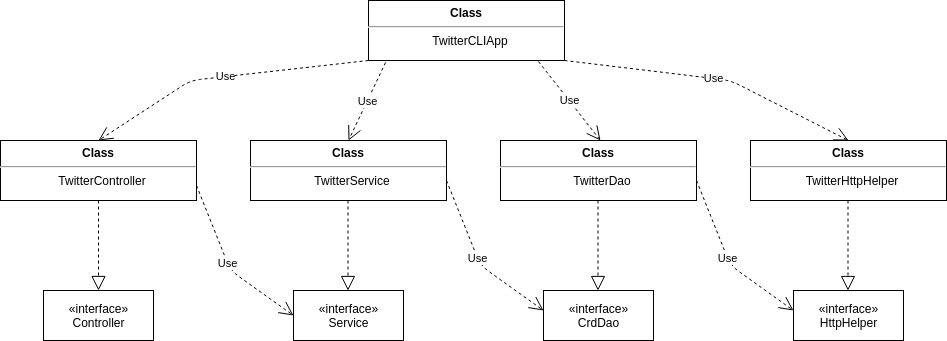

The diagram above was exported from draw.io. Its source (the exported page's mxGraphModel, read from the mxfile embedded in the PNG):
<mxGraphModel dx="2249" dy="705" grid="1" gridSize="10" guides="1" tooltips="1" connect="1" arrows="1" fold="1" page="1" pageScale="1" pageWidth="827" pageHeight="1169" math="0" shadow="0">
  <root>
    <mxCell id="WIyWlLk6GJQsqaUBKTNV-0" />
    <mxCell id="WIyWlLk6GJQsqaUBKTNV-1" parent="WIyWlLk6GJQsqaUBKTNV-0" />
    <mxCell id="WdCfWZvuLJWl8y_EpuSA-4" value="&lt;p style=&quot;margin: 6px 0px 0px&quot;&gt;&lt;b&gt;Class&lt;/b&gt;&lt;/p&gt;&lt;hr&gt;&lt;p style=&quot;margin: 0px ; margin-left: 8px&quot;&gt;TwitterCLIApp&lt;/p&gt;" style="align=center;overflow=fill;html=1;dropTarget=0;" vertex="1" parent="WIyWlLk6GJQsqaUBKTNV-1">
      <mxGeometry x="218" y="80" width="196" height="60" as="geometry" />
    </mxCell>
    <mxCell id="WdCfWZvuLJWl8y_EpuSA-6" value="&lt;p style=&quot;margin: 0px ; margin-top: 6px ; text-align: center&quot;&gt;&lt;b&gt;Class&lt;/b&gt;&lt;/p&gt;&lt;hr&gt;&lt;p style=&quot;text-align: center ; margin: 0px 0px 0px 8px&quot;&gt;TwitterController&lt;/p&gt;" style="align=left;overflow=fill;html=1;dropTarget=0;" vertex="1" parent="WIyWlLk6GJQsqaUBKTNV-1">
      <mxGeometry x="-150" y="220" width="196" height="60" as="geometry" />
    </mxCell>
    <mxCell id="WdCfWZvuLJWl8y_EpuSA-7" value="&lt;p style=&quot;margin: 0px ; margin-top: 6px ; text-align: center&quot;&gt;&lt;b&gt;Class&lt;/b&gt;&lt;/p&gt;&lt;hr&gt;&lt;p style=&quot;text-align: center ; margin: 0px 0px 0px 8px&quot;&gt;TwitterService&lt;/p&gt;" style="align=left;overflow=fill;html=1;dropTarget=0;" vertex="1" parent="WIyWlLk6GJQsqaUBKTNV-1">
      <mxGeometry x="100" y="220" width="196" height="60" as="geometry" />
    </mxCell>
    <mxCell id="WdCfWZvuLJWl8y_EpuSA-8" value="&lt;p style=&quot;margin: 0px ; margin-top: 6px ; text-align: center&quot;&gt;&lt;b&gt;Class&lt;/b&gt;&lt;/p&gt;&lt;hr&gt;&lt;p style=&quot;text-align: center ; margin: 0px 0px 0px 8px&quot;&gt;TwitterDao&lt;/p&gt;" style="align=left;overflow=fill;html=1;dropTarget=0;" vertex="1" parent="WIyWlLk6GJQsqaUBKTNV-1">
      <mxGeometry x="350" y="220" width="196" height="60" as="geometry" />
    </mxCell>
    <mxCell id="WdCfWZvuLJWl8y_EpuSA-9" value="&lt;p style=&quot;margin: 0px ; margin-top: 6px ; text-align: center&quot;&gt;&lt;b&gt;Class&lt;/b&gt;&lt;/p&gt;&lt;hr&gt;&lt;p style=&quot;text-align: center ; margin: 0px 0px 0px 8px&quot;&gt;TwitterHttpHelper&lt;/p&gt;" style="align=left;overflow=fill;html=1;dropTarget=0;" vertex="1" parent="WIyWlLk6GJQsqaUBKTNV-1">
      <mxGeometry x="600" y="220" width="196" height="60" as="geometry" />
    </mxCell>
    <mxCell id="WdCfWZvuLJWl8y_EpuSA-10" value="«interface»&lt;br&gt;Controller" style="html=1;" vertex="1" parent="WIyWlLk6GJQsqaUBKTNV-1">
      <mxGeometry x="-107" y="370" width="110" height="50" as="geometry" />
    </mxCell>
    <mxCell id="WdCfWZvuLJWl8y_EpuSA-11" value="«interface»&lt;br&gt;Service" style="html=1;" vertex="1" parent="WIyWlLk6GJQsqaUBKTNV-1">
      <mxGeometry x="143" y="370" width="110" height="50" as="geometry" />
    </mxCell>
    <mxCell id="WdCfWZvuLJWl8y_EpuSA-12" value="«interface»&lt;br&gt;CrdDao" style="html=1;" vertex="1" parent="WIyWlLk6GJQsqaUBKTNV-1">
      <mxGeometry x="393" y="370" width="110" height="50" as="geometry" />
    </mxCell>
    <mxCell id="WdCfWZvuLJWl8y_EpuSA-13" value="«interface»&lt;br&gt;HttpHelper" style="html=1;" vertex="1" parent="WIyWlLk6GJQsqaUBKTNV-1">
      <mxGeometry x="643" y="370" width="110" height="50" as="geometry" />
    </mxCell>
    <mxCell id="WdCfWZvuLJWl8y_EpuSA-14" value="Use" style="endArrow=open;endSize=12;dashed=1;html=1;entryX=0.5;entryY=0;entryDx=0;entryDy=0;exitX=0;exitY=1;exitDx=0;exitDy=0;" edge="1" parent="WIyWlLk6GJQsqaUBKTNV-1" source="WdCfWZvuLJWl8y_EpuSA-4" target="WdCfWZvuLJWl8y_EpuSA-6">
      <mxGeometry width="160" relative="1" as="geometry">
        <mxPoint x="100" y="140" as="sourcePoint" />
        <mxPoint x="260" y="140" as="targetPoint" />
        <Array as="points">
          <mxPoint x="40" y="160" />
        </Array>
      </mxGeometry>
    </mxCell>
    <mxCell id="WdCfWZvuLJWl8y_EpuSA-15" value="Use" style="endArrow=open;endSize=12;dashed=1;html=1;exitX=0.087;exitY=1.033;exitDx=0;exitDy=0;exitPerimeter=0;entryX=0.5;entryY=0;entryDx=0;entryDy=0;" edge="1" parent="WIyWlLk6GJQsqaUBKTNV-1" source="WdCfWZvuLJWl8y_EpuSA-4" target="WdCfWZvuLJWl8y_EpuSA-7">
      <mxGeometry width="160" relative="1" as="geometry">
        <mxPoint x="220" y="190" as="sourcePoint" />
        <mxPoint x="380" y="190" as="targetPoint" />
      </mxGeometry>
    </mxCell>
    <mxCell id="WdCfWZvuLJWl8y_EpuSA-16" value="Use" style="endArrow=open;endSize=12;dashed=1;html=1;exitX=0.867;exitY=1.017;exitDx=0;exitDy=0;exitPerimeter=0;" edge="1" parent="WIyWlLk6GJQsqaUBKTNV-1" source="WdCfWZvuLJWl8y_EpuSA-4">
      <mxGeometry width="160" relative="1" as="geometry">
        <mxPoint x="350" y="170" as="sourcePoint" />
        <mxPoint x="450" y="220" as="targetPoint" />
      </mxGeometry>
    </mxCell>
    <mxCell id="WdCfWZvuLJWl8y_EpuSA-17" value="Use" style="endArrow=open;endSize=12;dashed=1;html=1;exitX=1;exitY=1;exitDx=0;exitDy=0;entryX=0.5;entryY=0;entryDx=0;entryDy=0;" edge="1" parent="WIyWlLk6GJQsqaUBKTNV-1" source="WdCfWZvuLJWl8y_EpuSA-4" target="WdCfWZvuLJWl8y_EpuSA-9">
      <mxGeometry width="160" relative="1" as="geometry">
        <mxPoint x="540" y="160" as="sourcePoint" />
        <mxPoint x="700" y="160" as="targetPoint" />
        <Array as="points">
          <mxPoint x="580" y="160" />
        </Array>
      </mxGeometry>
    </mxCell>
    <mxCell id="WdCfWZvuLJWl8y_EpuSA-18" value="" style="endArrow=block;dashed=1;endFill=0;endSize=12;html=1;exitX=0.5;exitY=1;exitDx=0;exitDy=0;" edge="1" parent="WIyWlLk6GJQsqaUBKTNV-1" source="WdCfWZvuLJWl8y_EpuSA-6">
      <mxGeometry width="160" relative="1" as="geometry">
        <mxPoint x="-80" y="310" as="sourcePoint" />
        <mxPoint x="-52" y="370" as="targetPoint" />
        <Array as="points" />
      </mxGeometry>
    </mxCell>
    <mxCell id="WdCfWZvuLJWl8y_EpuSA-19" value="" style="endArrow=block;dashed=1;endFill=0;endSize=12;html=1;exitX=0.5;exitY=1;exitDx=0;exitDy=0;" edge="1" parent="WIyWlLk6GJQsqaUBKTNV-1">
      <mxGeometry width="160" relative="1" as="geometry">
        <mxPoint x="197.5" y="280" as="sourcePoint" />
        <mxPoint x="197.5" y="370" as="targetPoint" />
        <Array as="points" />
      </mxGeometry>
    </mxCell>
    <mxCell id="WdCfWZvuLJWl8y_EpuSA-20" value="" style="endArrow=block;dashed=1;endFill=0;endSize=12;html=1;exitX=0.5;exitY=1;exitDx=0;exitDy=0;" edge="1" parent="WIyWlLk6GJQsqaUBKTNV-1">
      <mxGeometry width="160" relative="1" as="geometry">
        <mxPoint x="447.5" y="280" as="sourcePoint" />
        <mxPoint x="447.5" y="370" as="targetPoint" />
        <Array as="points" />
      </mxGeometry>
    </mxCell>
    <mxCell id="WdCfWZvuLJWl8y_EpuSA-21" value="" style="endArrow=block;dashed=1;endFill=0;endSize=12;html=1;exitX=0.5;exitY=1;exitDx=0;exitDy=0;" edge="1" parent="WIyWlLk6GJQsqaUBKTNV-1">
      <mxGeometry width="160" relative="1" as="geometry">
        <mxPoint x="697.5" y="280" as="sourcePoint" />
        <mxPoint x="697.5" y="370" as="targetPoint" />
        <Array as="points" />
      </mxGeometry>
    </mxCell>
    <mxCell id="WdCfWZvuLJWl8y_EpuSA-22" value="Use" style="endArrow=open;endSize=12;dashed=1;html=1;exitX=1;exitY=0.75;exitDx=0;exitDy=0;entryX=0;entryY=0.5;entryDx=0;entryDy=0;" edge="1" parent="WIyWlLk6GJQsqaUBKTNV-1" source="WdCfWZvuLJWl8y_EpuSA-6" target="WdCfWZvuLJWl8y_EpuSA-11">
      <mxGeometry width="160" relative="1" as="geometry">
        <mxPoint x="20" y="320" as="sourcePoint" />
        <mxPoint x="180" y="320" as="targetPoint" />
        <Array as="points">
          <mxPoint x="80" y="350" />
        </Array>
      </mxGeometry>
    </mxCell>
    <mxCell id="WdCfWZvuLJWl8y_EpuSA-23" value="Use" style="endArrow=open;endSize=12;dashed=1;html=1;exitX=1;exitY=0.75;exitDx=0;exitDy=0;entryX=0;entryY=0.5;entryDx=0;entryDy=0;" edge="1" parent="WIyWlLk6GJQsqaUBKTNV-1">
      <mxGeometry width="160" relative="1" as="geometry">
        <mxPoint x="296" y="260" as="sourcePoint" />
        <mxPoint x="393" y="390" as="targetPoint" />
        <Array as="points">
          <mxPoint x="330" y="345" />
        </Array>
      </mxGeometry>
    </mxCell>
    <mxCell id="WdCfWZvuLJWl8y_EpuSA-24" value="Use" style="endArrow=open;endSize=12;dashed=1;html=1;exitX=1;exitY=0.75;exitDx=0;exitDy=0;entryX=0;entryY=0.5;entryDx=0;entryDy=0;" edge="1" parent="WIyWlLk6GJQsqaUBKTNV-1">
      <mxGeometry width="160" relative="1" as="geometry">
        <mxPoint x="546" y="260" as="sourcePoint" />
        <mxPoint x="643" y="390" as="targetPoint" />
        <Array as="points">
          <mxPoint x="580" y="345" />
        </Array>
      </mxGeometry>
    </mxCell>
  </root>
</mxGraphModel>